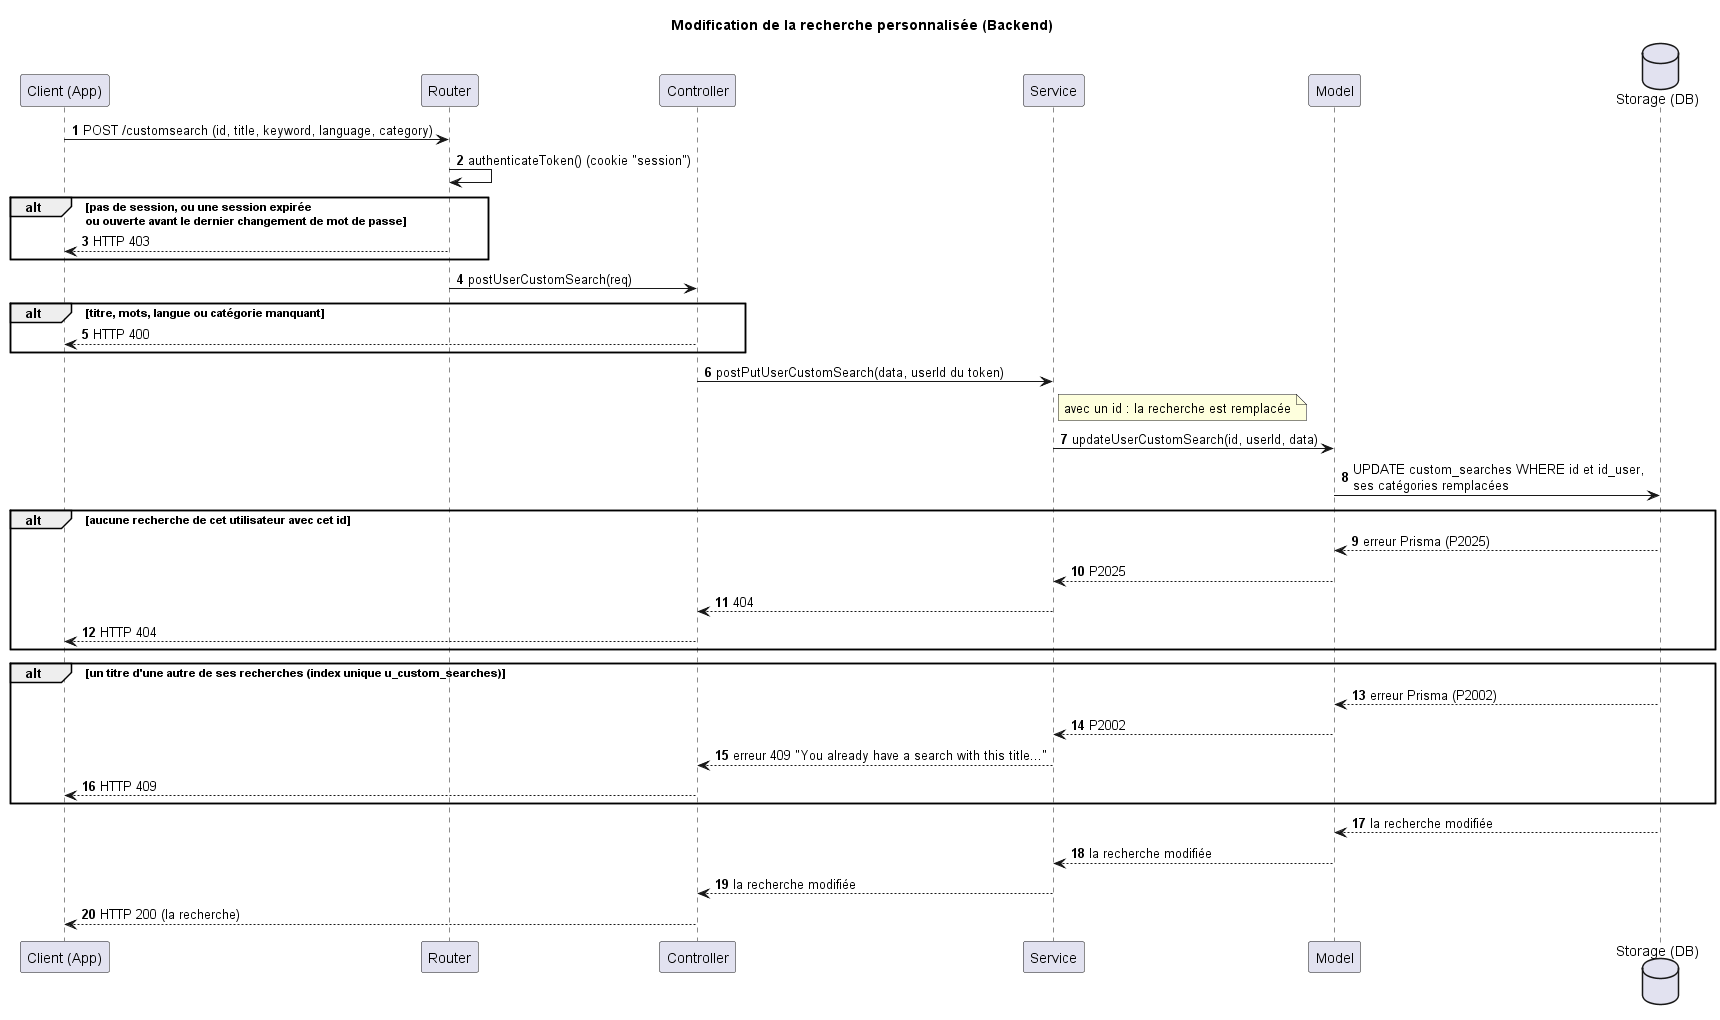

The diagram above was rendered by PlantUML. Its source (embedded in the PNG):
@startuml
title Modification de la recherche personnalisée (Backend)
autonumber

participant "Client (App)" as Client
participant "Router" as Router
participant "Controller" as Controller
participant "Service" as Service
participant "Model" as Model
database "Storage (DB)" as Storage


Client -> Router : POST /customsearch (id, title, keyword, language, category)
Router -> Router : authenticateToken() (cookie "session")
alt pas de session, ou une session expirée\nou ouverte avant le dernier changement de mot de passe
    Router --> Client : HTTP 403
end
Router -> Controller : postUserCustomSearch(req)
alt titre, mots, langue ou catégorie manquant
    Controller --> Client : HTTP 400
end
Controller -> Service : postPutUserCustomSearch(data, userId du token)
note right of Service : avec un id : la recherche est remplacée
Service -> Model : updateUserCustomSearch(id, userId, data)
Model -> Storage : UPDATE custom_searches WHERE id et id_user,\nses catégories remplacées
alt aucune recherche de cet utilisateur avec cet id
    Storage --> Model : erreur Prisma (P2025)
    Model --> Service : P2025
    Service --> Controller : 404
    Controller --> Client : HTTP 404
end
alt un titre d'une autre de ses recherches (index unique u_custom_searches)
    Storage --> Model : erreur Prisma (P2002)
    Model --> Service : P2002
    Service --> Controller : erreur 409 "You already have a search with this title..."
    Controller --> Client : HTTP 409
end
Storage --> Model : la recherche modifiée
Model --> Service : la recherche modifiée
Service --> Controller : la recherche modifiée
Controller --> Client : HTTP 200 (la recherche)

@enduml